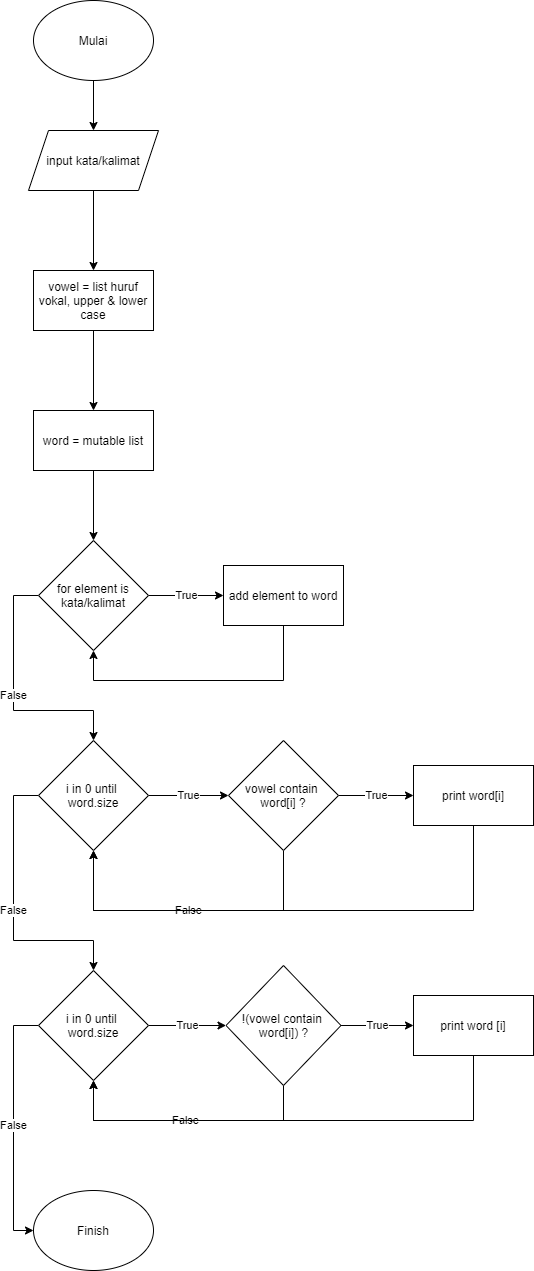

The diagram above was exported from draw.io. Its source (the exported page's mxGraphModel, read from the mxfile embedded in the PNG):
<mxGraphModel dx="1342" dy="535" grid="1" gridSize="10" guides="1" tooltips="1" connect="1" arrows="1" fold="1" page="1" pageScale="1" pageWidth="850" pageHeight="1100" math="0" shadow="0">
  <root>
    <mxCell id="0" />
    <mxCell id="1" parent="0" />
    <mxCell id="6U_5pbkQItqDZ4cn5ttU-1" value="" style="edgeStyle=orthogonalEdgeStyle;rounded=0;orthogonalLoop=1;jettySize=auto;html=1;" parent="1" source="6U_5pbkQItqDZ4cn5ttU-2" target="6U_5pbkQItqDZ4cn5ttU-3" edge="1">
      <mxGeometry relative="1" as="geometry" />
    </mxCell>
    <mxCell id="6U_5pbkQItqDZ4cn5ttU-2" value="Mulai" style="ellipse;whiteSpace=wrap;html=1;" parent="1" vertex="1">
      <mxGeometry x="350" y="50" width="120" height="80" as="geometry" />
    </mxCell>
    <mxCell id="6U_5pbkQItqDZ4cn5ttU-5" value="" style="edgeStyle=orthogonalEdgeStyle;rounded=0;orthogonalLoop=1;jettySize=auto;html=1;" parent="1" source="6U_5pbkQItqDZ4cn5ttU-3" target="6U_5pbkQItqDZ4cn5ttU-4" edge="1">
      <mxGeometry relative="1" as="geometry" />
    </mxCell>
    <mxCell id="6U_5pbkQItqDZ4cn5ttU-3" value="input kata/kalimat" style="shape=parallelogram;perimeter=parallelogramPerimeter;whiteSpace=wrap;html=1;fixedSize=1;" parent="1" vertex="1">
      <mxGeometry x="345" y="180" width="130" height="60" as="geometry" />
    </mxCell>
    <mxCell id="6U_5pbkQItqDZ4cn5ttU-7" value="" style="edgeStyle=orthogonalEdgeStyle;rounded=0;orthogonalLoop=1;jettySize=auto;html=1;" parent="1" source="6U_5pbkQItqDZ4cn5ttU-4" target="6U_5pbkQItqDZ4cn5ttU-6" edge="1">
      <mxGeometry relative="1" as="geometry" />
    </mxCell>
    <mxCell id="6U_5pbkQItqDZ4cn5ttU-4" value="vowel = list huruf vokal, upper &amp;amp; lower case" style="whiteSpace=wrap;html=1;" parent="1" vertex="1">
      <mxGeometry x="350" y="320" width="120" height="60" as="geometry" />
    </mxCell>
    <mxCell id="6U_5pbkQItqDZ4cn5ttU-9" value="" style="edgeStyle=orthogonalEdgeStyle;rounded=0;orthogonalLoop=1;jettySize=auto;html=1;" parent="1" source="6U_5pbkQItqDZ4cn5ttU-6" target="6U_5pbkQItqDZ4cn5ttU-8" edge="1">
      <mxGeometry relative="1" as="geometry" />
    </mxCell>
    <mxCell id="6U_5pbkQItqDZ4cn5ttU-6" value="word = mutable list" style="whiteSpace=wrap;html=1;" parent="1" vertex="1">
      <mxGeometry x="350" y="460" width="120" height="60" as="geometry" />
    </mxCell>
    <mxCell id="6U_5pbkQItqDZ4cn5ttU-11" value="True" style="edgeStyle=orthogonalEdgeStyle;rounded=0;orthogonalLoop=1;jettySize=auto;html=1;" parent="1" source="6U_5pbkQItqDZ4cn5ttU-8" target="6U_5pbkQItqDZ4cn5ttU-10" edge="1">
      <mxGeometry relative="1" as="geometry" />
    </mxCell>
    <mxCell id="6U_5pbkQItqDZ4cn5ttU-14" value="False" style="edgeStyle=orthogonalEdgeStyle;rounded=0;orthogonalLoop=1;jettySize=auto;html=1;" parent="1" source="6U_5pbkQItqDZ4cn5ttU-8" target="6U_5pbkQItqDZ4cn5ttU-13" edge="1">
      <mxGeometry relative="1" as="geometry">
        <Array as="points">
          <mxPoint x="330" y="645" />
          <mxPoint x="330" y="760" />
          <mxPoint x="410" y="760" />
        </Array>
      </mxGeometry>
    </mxCell>
    <mxCell id="6U_5pbkQItqDZ4cn5ttU-8" value="for element is kata/kalimat" style="rhombus;whiteSpace=wrap;html=1;" parent="1" vertex="1">
      <mxGeometry x="355" y="590" width="110" height="110" as="geometry" />
    </mxCell>
    <mxCell id="6U_5pbkQItqDZ4cn5ttU-12" style="edgeStyle=orthogonalEdgeStyle;rounded=0;orthogonalLoop=1;jettySize=auto;html=1;entryX=0.5;entryY=1;entryDx=0;entryDy=0;" parent="1" source="6U_5pbkQItqDZ4cn5ttU-10" target="6U_5pbkQItqDZ4cn5ttU-8" edge="1">
      <mxGeometry relative="1" as="geometry">
        <Array as="points">
          <mxPoint x="600" y="730" />
          <mxPoint x="410" y="730" />
        </Array>
      </mxGeometry>
    </mxCell>
    <mxCell id="6U_5pbkQItqDZ4cn5ttU-10" value="add element to word" style="whiteSpace=wrap;html=1;" parent="1" vertex="1">
      <mxGeometry x="540" y="615" width="120" height="60" as="geometry" />
    </mxCell>
    <mxCell id="6U_5pbkQItqDZ4cn5ttU-16" value="True" style="edgeStyle=orthogonalEdgeStyle;rounded=0;orthogonalLoop=1;jettySize=auto;html=1;" parent="1" source="6U_5pbkQItqDZ4cn5ttU-13" target="6U_5pbkQItqDZ4cn5ttU-15" edge="1">
      <mxGeometry relative="1" as="geometry" />
    </mxCell>
    <mxCell id="6U_5pbkQItqDZ4cn5ttU-22" value="False" style="edgeStyle=orthogonalEdgeStyle;rounded=0;orthogonalLoop=1;jettySize=auto;html=1;" parent="1" source="6U_5pbkQItqDZ4cn5ttU-13" target="6U_5pbkQItqDZ4cn5ttU-21" edge="1">
      <mxGeometry relative="1" as="geometry">
        <Array as="points">
          <mxPoint x="330" y="845" />
          <mxPoint x="330" y="990" />
          <mxPoint x="410" y="990" />
        </Array>
      </mxGeometry>
    </mxCell>
    <mxCell id="6U_5pbkQItqDZ4cn5ttU-13" value="i in 0 until &lt;br&gt;word.size" style="rhombus;whiteSpace=wrap;html=1;" parent="1" vertex="1">
      <mxGeometry x="355" y="790" width="110" height="110" as="geometry" />
    </mxCell>
    <mxCell id="6U_5pbkQItqDZ4cn5ttU-18" value="True" style="edgeStyle=orthogonalEdgeStyle;rounded=0;orthogonalLoop=1;jettySize=auto;html=1;" parent="1" source="6U_5pbkQItqDZ4cn5ttU-15" target="6U_5pbkQItqDZ4cn5ttU-17" edge="1">
      <mxGeometry relative="1" as="geometry" />
    </mxCell>
    <mxCell id="6U_5pbkQItqDZ4cn5ttU-20" value="False" style="edgeStyle=orthogonalEdgeStyle;rounded=0;orthogonalLoop=1;jettySize=auto;html=1;" parent="1" source="6U_5pbkQItqDZ4cn5ttU-15" edge="1">
      <mxGeometry relative="1" as="geometry">
        <mxPoint x="410" y="900" as="targetPoint" />
        <Array as="points">
          <mxPoint x="600" y="960" />
          <mxPoint x="410" y="960" />
        </Array>
      </mxGeometry>
    </mxCell>
    <mxCell id="6U_5pbkQItqDZ4cn5ttU-15" value="vowel contain &lt;br&gt;word[i] ?" style="rhombus;whiteSpace=wrap;html=1;" parent="1" vertex="1">
      <mxGeometry x="545" y="790" width="110" height="110" as="geometry" />
    </mxCell>
    <mxCell id="6U_5pbkQItqDZ4cn5ttU-19" style="edgeStyle=orthogonalEdgeStyle;rounded=0;orthogonalLoop=1;jettySize=auto;html=1;entryX=0.5;entryY=1;entryDx=0;entryDy=0;" parent="1" source="6U_5pbkQItqDZ4cn5ttU-17" target="6U_5pbkQItqDZ4cn5ttU-13" edge="1">
      <mxGeometry relative="1" as="geometry">
        <Array as="points">
          <mxPoint x="790" y="960" />
          <mxPoint x="410" y="960" />
        </Array>
      </mxGeometry>
    </mxCell>
    <mxCell id="6U_5pbkQItqDZ4cn5ttU-17" value="print word[i]" style="whiteSpace=wrap;html=1;" parent="1" vertex="1">
      <mxGeometry x="730" y="815" width="120" height="60" as="geometry" />
    </mxCell>
    <mxCell id="6U_5pbkQItqDZ4cn5ttU-24" value="True" style="edgeStyle=orthogonalEdgeStyle;rounded=0;orthogonalLoop=1;jettySize=auto;html=1;" parent="1" source="6U_5pbkQItqDZ4cn5ttU-21" target="6U_5pbkQItqDZ4cn5ttU-23" edge="1">
      <mxGeometry relative="1" as="geometry" />
    </mxCell>
    <mxCell id="6U_5pbkQItqDZ4cn5ttU-30" value="False" style="edgeStyle=orthogonalEdgeStyle;rounded=0;orthogonalLoop=1;jettySize=auto;html=1;" parent="1" source="6U_5pbkQItqDZ4cn5ttU-21" target="6U_5pbkQItqDZ4cn5ttU-29" edge="1">
      <mxGeometry relative="1" as="geometry">
        <Array as="points">
          <mxPoint x="330" y="1075.0000000000002" />
          <mxPoint x="330" y="1280.0000000000002" />
        </Array>
      </mxGeometry>
    </mxCell>
    <mxCell id="6U_5pbkQItqDZ4cn5ttU-21" value="i in 0 until &lt;br&gt;word.size" style="rhombus;whiteSpace=wrap;html=1;" parent="1" vertex="1">
      <mxGeometry x="355" y="1020" width="110" height="110" as="geometry" />
    </mxCell>
    <mxCell id="6U_5pbkQItqDZ4cn5ttU-26" value="True" style="edgeStyle=orthogonalEdgeStyle;rounded=0;orthogonalLoop=1;jettySize=auto;html=1;" parent="1" source="6U_5pbkQItqDZ4cn5ttU-23" target="6U_5pbkQItqDZ4cn5ttU-25" edge="1">
      <mxGeometry relative="1" as="geometry" />
    </mxCell>
    <mxCell id="6U_5pbkQItqDZ4cn5ttU-27" value="False" style="edgeStyle=orthogonalEdgeStyle;rounded=0;orthogonalLoop=1;jettySize=auto;html=1;entryX=0.5;entryY=1;entryDx=0;entryDy=0;" parent="1" source="6U_5pbkQItqDZ4cn5ttU-23" target="6U_5pbkQItqDZ4cn5ttU-21" edge="1">
      <mxGeometry relative="1" as="geometry">
        <Array as="points">
          <mxPoint x="600" y="1170" />
          <mxPoint x="410" y="1170" />
        </Array>
      </mxGeometry>
    </mxCell>
    <mxCell id="6U_5pbkQItqDZ4cn5ttU-23" value="!(vowel contain&amp;nbsp;&lt;br&gt;word[i]) ?" style="rhombus;whiteSpace=wrap;html=1;" parent="1" vertex="1">
      <mxGeometry x="542.5" y="1015" width="115" height="120" as="geometry" />
    </mxCell>
    <mxCell id="6U_5pbkQItqDZ4cn5ttU-28" style="edgeStyle=orthogonalEdgeStyle;rounded=0;orthogonalLoop=1;jettySize=auto;html=1;entryX=0.5;entryY=1;entryDx=0;entryDy=0;" parent="1" source="6U_5pbkQItqDZ4cn5ttU-25" target="6U_5pbkQItqDZ4cn5ttU-21" edge="1">
      <mxGeometry relative="1" as="geometry">
        <Array as="points">
          <mxPoint x="790" y="1170" />
          <mxPoint x="410" y="1170" />
        </Array>
      </mxGeometry>
    </mxCell>
    <mxCell id="6U_5pbkQItqDZ4cn5ttU-25" value="print word [i]" style="whiteSpace=wrap;html=1;" parent="1" vertex="1">
      <mxGeometry x="730" y="1045" width="120" height="60" as="geometry" />
    </mxCell>
    <mxCell id="6U_5pbkQItqDZ4cn5ttU-29" value="Finish" style="ellipse;whiteSpace=wrap;html=1;" parent="1" vertex="1">
      <mxGeometry x="350" y="1240" width="120" height="80" as="geometry" />
    </mxCell>
  </root>
</mxGraphModel>